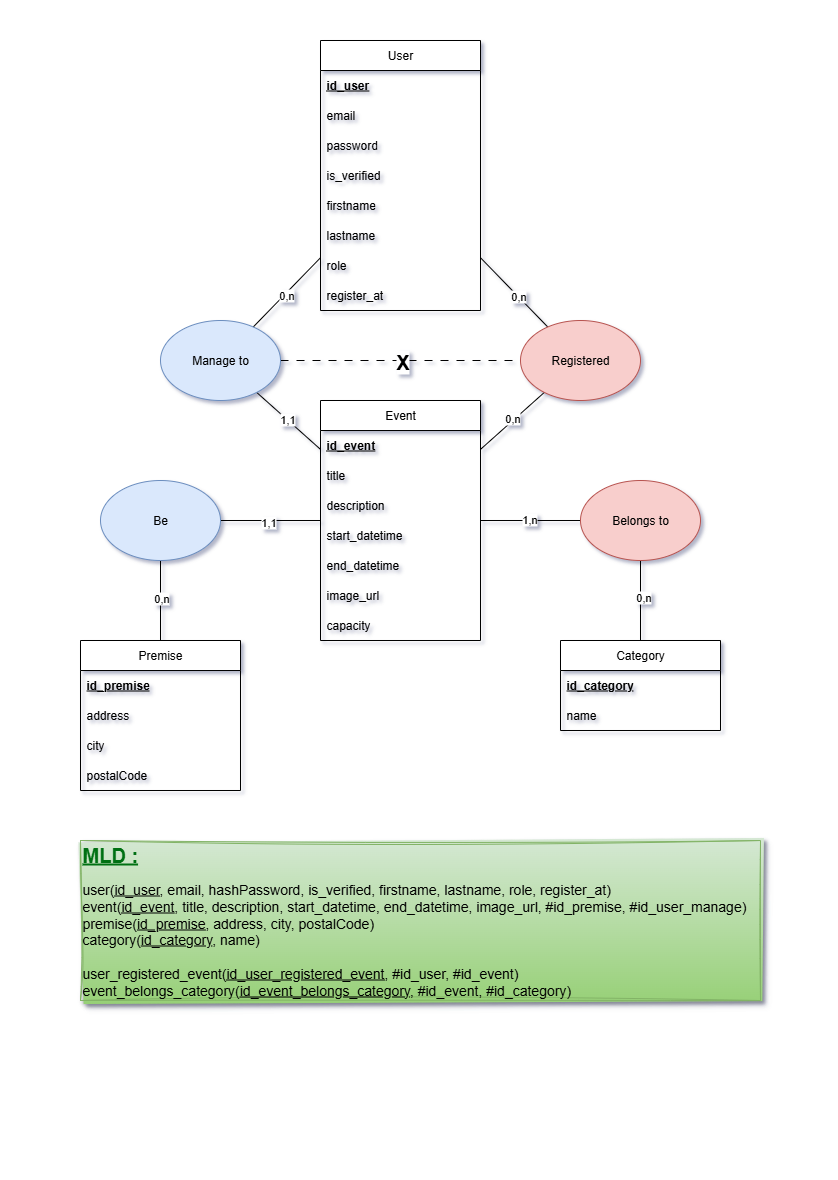

The diagram above was exported from draw.io. Its source (the exported page's mxGraphModel, read from the mxfile embedded in the PNG):
<mxGraphModel dx="892" dy="1380" grid="1" gridSize="10" guides="1" tooltips="1" connect="1" arrows="1" fold="1" page="1" pageScale="1" pageWidth="827" pageHeight="1169" math="0" shadow="1">
  <root>
    <mxCell id="0" />
    <mxCell id="1" parent="0" />
    <mxCell id="3b3-KmFhKN6L0uyYpPeW-1" value="User" style="swimlane;fontStyle=0;childLayout=stackLayout;horizontal=1;startSize=30;horizontalStack=0;resizeParent=1;resizeParentMax=0;resizeLast=0;collapsible=1;marginBottom=0;whiteSpace=wrap;html=1;" parent="1" vertex="1">
      <mxGeometry x="320" y="40" width="160" height="270" as="geometry" />
    </mxCell>
    <mxCell id="3b3-KmFhKN6L0uyYpPeW-2" value="&lt;b&gt;&lt;u&gt;id_user&lt;/u&gt;&lt;/b&gt;" style="text;strokeColor=none;fillColor=none;align=left;verticalAlign=middle;spacingLeft=4;spacingRight=4;overflow=hidden;points=[[0,0.5],[1,0.5]];portConstraint=eastwest;rotatable=0;whiteSpace=wrap;html=1;" parent="3b3-KmFhKN6L0uyYpPeW-1" vertex="1">
      <mxGeometry y="30" width="160" height="30" as="geometry" />
    </mxCell>
    <mxCell id="3b3-KmFhKN6L0uyYpPeW-35" value="email" style="text;strokeColor=none;fillColor=none;align=left;verticalAlign=middle;spacingLeft=4;spacingRight=4;overflow=hidden;points=[[0,0.5],[1,0.5]];portConstraint=eastwest;rotatable=0;whiteSpace=wrap;html=1;" parent="3b3-KmFhKN6L0uyYpPeW-1" vertex="1">
      <mxGeometry y="60" width="160" height="30" as="geometry" />
    </mxCell>
    <mxCell id="3b3-KmFhKN6L0uyYpPeW-34" value="password" style="text;strokeColor=none;fillColor=none;align=left;verticalAlign=middle;spacingLeft=4;spacingRight=4;overflow=hidden;points=[[0,0.5],[1,0.5]];portConstraint=eastwest;rotatable=0;whiteSpace=wrap;html=1;" parent="3b3-KmFhKN6L0uyYpPeW-1" vertex="1">
      <mxGeometry y="90" width="160" height="30" as="geometry" />
    </mxCell>
    <mxCell id="3b3-KmFhKN6L0uyYpPeW-36" value="is_verified" style="text;strokeColor=none;fillColor=none;align=left;verticalAlign=middle;spacingLeft=4;spacingRight=4;overflow=hidden;points=[[0,0.5],[1,0.5]];portConstraint=eastwest;rotatable=0;whiteSpace=wrap;html=1;" parent="3b3-KmFhKN6L0uyYpPeW-1" vertex="1">
      <mxGeometry y="120" width="160" height="30" as="geometry" />
    </mxCell>
    <mxCell id="3b3-KmFhKN6L0uyYpPeW-3" value="firstname" style="text;strokeColor=none;fillColor=none;align=left;verticalAlign=middle;spacingLeft=4;spacingRight=4;overflow=hidden;points=[[0,0.5],[1,0.5]];portConstraint=eastwest;rotatable=0;whiteSpace=wrap;html=1;" parent="3b3-KmFhKN6L0uyYpPeW-1" vertex="1">
      <mxGeometry y="150" width="160" height="30" as="geometry" />
    </mxCell>
    <mxCell id="3b3-KmFhKN6L0uyYpPeW-4" value="lastname" style="text;strokeColor=none;fillColor=none;align=left;verticalAlign=middle;spacingLeft=4;spacingRight=4;overflow=hidden;points=[[0,0.5],[1,0.5]];portConstraint=eastwest;rotatable=0;whiteSpace=wrap;html=1;" parent="3b3-KmFhKN6L0uyYpPeW-1" vertex="1">
      <mxGeometry y="180" width="160" height="30" as="geometry" />
    </mxCell>
    <mxCell id="3b3-KmFhKN6L0uyYpPeW-5" value="role" style="text;strokeColor=none;fillColor=none;align=left;verticalAlign=middle;spacingLeft=4;spacingRight=4;overflow=hidden;points=[[0,0.5],[1,0.5]];portConstraint=eastwest;rotatable=0;whiteSpace=wrap;html=1;" parent="3b3-KmFhKN6L0uyYpPeW-1" vertex="1">
      <mxGeometry y="210" width="160" height="30" as="geometry" />
    </mxCell>
    <mxCell id="8DT5OpKpH5zODW8096bF-2" value="register_at" style="text;strokeColor=none;fillColor=none;align=left;verticalAlign=middle;spacingLeft=4;spacingRight=4;overflow=hidden;points=[[0,0.5],[1,0.5]];portConstraint=eastwest;rotatable=0;whiteSpace=wrap;html=1;" parent="3b3-KmFhKN6L0uyYpPeW-1" vertex="1">
      <mxGeometry y="240" width="160" height="30" as="geometry" />
    </mxCell>
    <mxCell id="3b3-KmFhKN6L0uyYpPeW-43" style="rounded=0;orthogonalLoop=1;jettySize=auto;html=1;endArrow=none;endFill=0;" parent="1" source="3b3-KmFhKN6L0uyYpPeW-6" target="3b3-KmFhKN6L0uyYpPeW-42" edge="1">
      <mxGeometry relative="1" as="geometry" />
    </mxCell>
    <mxCell id="3b3-KmFhKN6L0uyYpPeW-45" value="1,1" style="edgeLabel;html=1;align=center;verticalAlign=middle;resizable=0;points=[];" parent="3b3-KmFhKN6L0uyYpPeW-43" vertex="1" connectable="0">
      <mxGeometry x="0.0526" y="1" relative="1" as="geometry">
        <mxPoint as="offset" />
      </mxGeometry>
    </mxCell>
    <mxCell id="3b3-KmFhKN6L0uyYpPeW-6" value="Event" style="swimlane;fontStyle=0;childLayout=stackLayout;horizontal=1;startSize=30;horizontalStack=0;resizeParent=1;resizeParentMax=0;resizeLast=0;collapsible=1;marginBottom=0;whiteSpace=wrap;html=1;" parent="1" vertex="1">
      <mxGeometry x="320" y="400" width="160" height="240" as="geometry" />
    </mxCell>
    <mxCell id="3b3-KmFhKN6L0uyYpPeW-7" value="&lt;b&gt;&lt;u&gt;id_event&lt;/u&gt;&lt;/b&gt;" style="text;strokeColor=none;fillColor=none;align=left;verticalAlign=middle;spacingLeft=4;spacingRight=4;overflow=hidden;points=[[0,0.5],[1,0.5]];portConstraint=eastwest;rotatable=0;whiteSpace=wrap;html=1;" parent="3b3-KmFhKN6L0uyYpPeW-6" vertex="1">
      <mxGeometry y="30" width="160" height="30" as="geometry" />
    </mxCell>
    <mxCell id="3b3-KmFhKN6L0uyYpPeW-8" value="title" style="text;strokeColor=none;fillColor=none;align=left;verticalAlign=middle;spacingLeft=4;spacingRight=4;overflow=hidden;points=[[0,0.5],[1,0.5]];portConstraint=eastwest;rotatable=0;whiteSpace=wrap;html=1;" parent="3b3-KmFhKN6L0uyYpPeW-6" vertex="1">
      <mxGeometry y="60" width="160" height="30" as="geometry" />
    </mxCell>
    <mxCell id="3b3-KmFhKN6L0uyYpPeW-9" value="description" style="text;strokeColor=none;fillColor=none;align=left;verticalAlign=middle;spacingLeft=4;spacingRight=4;overflow=hidden;points=[[0,0.5],[1,0.5]];portConstraint=eastwest;rotatable=0;whiteSpace=wrap;html=1;" parent="3b3-KmFhKN6L0uyYpPeW-6" vertex="1">
      <mxGeometry y="90" width="160" height="30" as="geometry" />
    </mxCell>
    <mxCell id="3b3-KmFhKN6L0uyYpPeW-11" value="start_datetime" style="text;strokeColor=none;fillColor=none;align=left;verticalAlign=middle;spacingLeft=4;spacingRight=4;overflow=hidden;points=[[0,0.5],[1,0.5]];portConstraint=eastwest;rotatable=0;whiteSpace=wrap;html=1;" parent="3b3-KmFhKN6L0uyYpPeW-6" vertex="1">
      <mxGeometry y="120" width="160" height="30" as="geometry" />
    </mxCell>
    <mxCell id="3b3-KmFhKN6L0uyYpPeW-14" value="end_datetime" style="text;strokeColor=none;fillColor=none;align=left;verticalAlign=middle;spacingLeft=4;spacingRight=4;overflow=hidden;points=[[0,0.5],[1,0.5]];portConstraint=eastwest;rotatable=0;whiteSpace=wrap;html=1;" parent="3b3-KmFhKN6L0uyYpPeW-6" vertex="1">
      <mxGeometry y="150" width="160" height="30" as="geometry" />
    </mxCell>
    <mxCell id="8DT5OpKpH5zODW8096bF-1" value="image_url" style="text;strokeColor=none;fillColor=none;align=left;verticalAlign=middle;spacingLeft=4;spacingRight=4;overflow=hidden;points=[[0,0.5],[1,0.5]];portConstraint=eastwest;rotatable=0;whiteSpace=wrap;html=1;" parent="3b3-KmFhKN6L0uyYpPeW-6" vertex="1">
      <mxGeometry y="180" width="160" height="30" as="geometry" />
    </mxCell>
    <mxCell id="OyDvE4xr_sInM50fr4qQ-1" value="capacity" style="text;strokeColor=none;fillColor=none;align=left;verticalAlign=middle;spacingLeft=4;spacingRight=4;overflow=hidden;points=[[0,0.5],[1,0.5]];portConstraint=eastwest;rotatable=0;whiteSpace=wrap;html=1;" parent="3b3-KmFhKN6L0uyYpPeW-6" vertex="1">
      <mxGeometry y="210" width="160" height="30" as="geometry" />
    </mxCell>
    <mxCell id="3b3-KmFhKN6L0uyYpPeW-15" value="Category" style="swimlane;fontStyle=0;childLayout=stackLayout;horizontal=1;startSize=30;horizontalStack=0;resizeParent=1;resizeParentMax=0;resizeLast=0;collapsible=1;marginBottom=0;whiteSpace=wrap;html=1;" parent="1" vertex="1">
      <mxGeometry x="560" y="640" width="160" height="90" as="geometry" />
    </mxCell>
    <mxCell id="3b3-KmFhKN6L0uyYpPeW-16" value="&lt;b&gt;&lt;u&gt;id_category&lt;/u&gt;&lt;/b&gt;" style="text;strokeColor=none;fillColor=none;align=left;verticalAlign=middle;spacingLeft=4;spacingRight=4;overflow=hidden;points=[[0,0.5],[1,0.5]];portConstraint=eastwest;rotatable=0;whiteSpace=wrap;html=1;" parent="3b3-KmFhKN6L0uyYpPeW-15" vertex="1">
      <mxGeometry y="30" width="160" height="30" as="geometry" />
    </mxCell>
    <mxCell id="3b3-KmFhKN6L0uyYpPeW-17" value="name" style="text;strokeColor=none;fillColor=none;align=left;verticalAlign=middle;spacingLeft=4;spacingRight=4;overflow=hidden;points=[[0,0.5],[1,0.5]];portConstraint=eastwest;rotatable=0;whiteSpace=wrap;html=1;" parent="3b3-KmFhKN6L0uyYpPeW-15" vertex="1">
      <mxGeometry y="60" width="160" height="30" as="geometry" />
    </mxCell>
    <mxCell id="3b3-KmFhKN6L0uyYpPeW-20" style="rounded=0;orthogonalLoop=1;jettySize=auto;html=1;endArrow=none;endFill=0;" parent="1" source="3b3-KmFhKN6L0uyYpPeW-19" target="3b3-KmFhKN6L0uyYpPeW-6" edge="1">
      <mxGeometry relative="1" as="geometry" />
    </mxCell>
    <mxCell id="3b3-KmFhKN6L0uyYpPeW-22" value="1,1" style="edgeLabel;html=1;align=center;verticalAlign=middle;resizable=0;points=[];" parent="3b3-KmFhKN6L0uyYpPeW-20" vertex="1" connectable="0">
      <mxGeometry x="-0.075" relative="1" as="geometry">
        <mxPoint as="offset" />
      </mxGeometry>
    </mxCell>
    <mxCell id="3b3-KmFhKN6L0uyYpPeW-21" style="rounded=0;orthogonalLoop=1;jettySize=auto;html=1;endArrow=none;endFill=0;" parent="1" source="3b3-KmFhKN6L0uyYpPeW-19" target="3b3-KmFhKN6L0uyYpPeW-1" edge="1">
      <mxGeometry relative="1" as="geometry" />
    </mxCell>
    <mxCell id="3b3-KmFhKN6L0uyYpPeW-23" value="0,n" style="edgeLabel;html=1;align=center;verticalAlign=middle;resizable=0;points=[];" parent="3b3-KmFhKN6L0uyYpPeW-21" vertex="1" connectable="0">
      <mxGeometry x="-0.0391" y="-1" relative="1" as="geometry">
        <mxPoint as="offset" />
      </mxGeometry>
    </mxCell>
    <mxCell id="QrKg6Avyo1VkRQEavOzB-1" style="rounded=0;orthogonalLoop=1;jettySize=auto;html=1;endArrow=none;endFill=0;dashed=1;dashPattern=8 8;" parent="1" source="3b3-KmFhKN6L0uyYpPeW-19" target="3b3-KmFhKN6L0uyYpPeW-24" edge="1">
      <mxGeometry relative="1" as="geometry" />
    </mxCell>
    <mxCell id="QrKg6Avyo1VkRQEavOzB-2" value="&lt;b&gt;&lt;font style=&quot;font-size: 20px;&quot;&gt;X&lt;/font&gt;&lt;/b&gt;" style="edgeLabel;html=1;align=center;verticalAlign=middle;resizable=0;points=[];" parent="QrKg6Avyo1VkRQEavOzB-1" vertex="1" connectable="0">
      <mxGeometry x="0.0083" relative="1" as="geometry">
        <mxPoint as="offset" />
      </mxGeometry>
    </mxCell>
    <mxCell id="3b3-KmFhKN6L0uyYpPeW-19" value="Manage to" style="ellipse;whiteSpace=wrap;html=1;fillColor=#dae8fc;strokeColor=#6c8ebf;" parent="1" vertex="1">
      <mxGeometry x="160" y="320" width="120" height="80" as="geometry" />
    </mxCell>
    <mxCell id="3b3-KmFhKN6L0uyYpPeW-25" style="rounded=0;orthogonalLoop=1;jettySize=auto;html=1;endArrow=none;endFill=0;" parent="1" source="3b3-KmFhKN6L0uyYpPeW-24" target="3b3-KmFhKN6L0uyYpPeW-1" edge="1">
      <mxGeometry relative="1" as="geometry" />
    </mxCell>
    <mxCell id="3b3-KmFhKN6L0uyYpPeW-27" value="0,n" style="edgeLabel;html=1;align=center;verticalAlign=middle;resizable=0;points=[];" parent="3b3-KmFhKN6L0uyYpPeW-25" vertex="1" connectable="0">
      <mxGeometry x="-0.1" relative="1" as="geometry">
        <mxPoint as="offset" />
      </mxGeometry>
    </mxCell>
    <mxCell id="3b3-KmFhKN6L0uyYpPeW-26" style="rounded=0;orthogonalLoop=1;jettySize=auto;html=1;endArrow=none;endFill=0;" parent="1" source="3b3-KmFhKN6L0uyYpPeW-24" target="3b3-KmFhKN6L0uyYpPeW-6" edge="1">
      <mxGeometry relative="1" as="geometry" />
    </mxCell>
    <mxCell id="3b3-KmFhKN6L0uyYpPeW-28" value="0,n" style="edgeLabel;html=1;align=center;verticalAlign=middle;resizable=0;points=[];" parent="3b3-KmFhKN6L0uyYpPeW-26" vertex="1" connectable="0">
      <mxGeometry x="-0.0415" y="-2" relative="1" as="geometry">
        <mxPoint as="offset" />
      </mxGeometry>
    </mxCell>
    <mxCell id="3b3-KmFhKN6L0uyYpPeW-24" value="Registered" style="ellipse;whiteSpace=wrap;html=1;fillColor=#f8cecc;strokeColor=#b85450;" parent="1" vertex="1">
      <mxGeometry x="520" y="320" width="120" height="80" as="geometry" />
    </mxCell>
    <mxCell id="3b3-KmFhKN6L0uyYpPeW-30" style="rounded=0;orthogonalLoop=1;jettySize=auto;html=1;endArrow=none;endFill=0;" parent="1" source="3b3-KmFhKN6L0uyYpPeW-29" target="3b3-KmFhKN6L0uyYpPeW-6" edge="1">
      <mxGeometry relative="1" as="geometry" />
    </mxCell>
    <mxCell id="3b3-KmFhKN6L0uyYpPeW-32" value="1,n" style="edgeLabel;html=1;align=center;verticalAlign=middle;resizable=0;points=[];" parent="3b3-KmFhKN6L0uyYpPeW-30" vertex="1" connectable="0">
      <mxGeometry x="0.0308" y="-2" relative="1" as="geometry">
        <mxPoint as="offset" />
      </mxGeometry>
    </mxCell>
    <mxCell id="3b3-KmFhKN6L0uyYpPeW-31" style="rounded=0;orthogonalLoop=1;jettySize=auto;html=1;endArrow=none;endFill=0;" parent="1" source="3b3-KmFhKN6L0uyYpPeW-29" target="3b3-KmFhKN6L0uyYpPeW-15" edge="1">
      <mxGeometry relative="1" as="geometry" />
    </mxCell>
    <mxCell id="3b3-KmFhKN6L0uyYpPeW-33" value="0,n" style="edgeLabel;html=1;align=center;verticalAlign=middle;resizable=0;points=[];" parent="3b3-KmFhKN6L0uyYpPeW-31" vertex="1" connectable="0">
      <mxGeometry x="-0.0889" y="2" relative="1" as="geometry">
        <mxPoint as="offset" />
      </mxGeometry>
    </mxCell>
    <mxCell id="3b3-KmFhKN6L0uyYpPeW-29" value="Belongs to" style="ellipse;whiteSpace=wrap;html=1;fillColor=#f8cecc;strokeColor=#b85450;" parent="1" vertex="1">
      <mxGeometry x="580" y="480" width="120" height="80" as="geometry" />
    </mxCell>
    <mxCell id="3b3-KmFhKN6L0uyYpPeW-37" value="Premise" style="swimlane;fontStyle=0;childLayout=stackLayout;horizontal=1;startSize=30;horizontalStack=0;resizeParent=1;resizeParentMax=0;resizeLast=0;collapsible=1;marginBottom=0;whiteSpace=wrap;html=1;" parent="1" vertex="1">
      <mxGeometry x="80" y="640" width="160" height="150" as="geometry" />
    </mxCell>
    <mxCell id="3b3-KmFhKN6L0uyYpPeW-38" value="&lt;b&gt;&lt;u&gt;id_premise&lt;/u&gt;&lt;/b&gt;" style="text;strokeColor=none;fillColor=none;align=left;verticalAlign=middle;spacingLeft=4;spacingRight=4;overflow=hidden;points=[[0,0.5],[1,0.5]];portConstraint=eastwest;rotatable=0;whiteSpace=wrap;html=1;" parent="3b3-KmFhKN6L0uyYpPeW-37" vertex="1">
      <mxGeometry y="30" width="160" height="30" as="geometry" />
    </mxCell>
    <mxCell id="3b3-KmFhKN6L0uyYpPeW-39" value="address" style="text;strokeColor=none;fillColor=none;align=left;verticalAlign=middle;spacingLeft=4;spacingRight=4;overflow=hidden;points=[[0,0.5],[1,0.5]];portConstraint=eastwest;rotatable=0;whiteSpace=wrap;html=1;" parent="3b3-KmFhKN6L0uyYpPeW-37" vertex="1">
      <mxGeometry y="60" width="160" height="30" as="geometry" />
    </mxCell>
    <mxCell id="3b3-KmFhKN6L0uyYpPeW-40" value="city" style="text;strokeColor=none;fillColor=none;align=left;verticalAlign=middle;spacingLeft=4;spacingRight=4;overflow=hidden;points=[[0,0.5],[1,0.5]];portConstraint=eastwest;rotatable=0;whiteSpace=wrap;html=1;" parent="3b3-KmFhKN6L0uyYpPeW-37" vertex="1">
      <mxGeometry y="90" width="160" height="30" as="geometry" />
    </mxCell>
    <mxCell id="3b3-KmFhKN6L0uyYpPeW-41" value="postalCode" style="text;strokeColor=none;fillColor=none;align=left;verticalAlign=middle;spacingLeft=4;spacingRight=4;overflow=hidden;points=[[0,0.5],[1,0.5]];portConstraint=eastwest;rotatable=0;whiteSpace=wrap;html=1;" parent="3b3-KmFhKN6L0uyYpPeW-37" vertex="1">
      <mxGeometry y="120" width="160" height="30" as="geometry" />
    </mxCell>
    <mxCell id="3b3-KmFhKN6L0uyYpPeW-44" style="rounded=0;orthogonalLoop=1;jettySize=auto;html=1;endArrow=none;endFill=0;" parent="1" source="3b3-KmFhKN6L0uyYpPeW-42" target="3b3-KmFhKN6L0uyYpPeW-37" edge="1">
      <mxGeometry relative="1" as="geometry" />
    </mxCell>
    <mxCell id="3b3-KmFhKN6L0uyYpPeW-46" value="0,n" style="edgeLabel;html=1;align=center;verticalAlign=middle;resizable=0;points=[];" parent="3b3-KmFhKN6L0uyYpPeW-44" vertex="1" connectable="0">
      <mxGeometry x="-0.0727" relative="1" as="geometry">
        <mxPoint as="offset" />
      </mxGeometry>
    </mxCell>
    <mxCell id="3b3-KmFhKN6L0uyYpPeW-42" value="Be" style="ellipse;whiteSpace=wrap;html=1;fillColor=#dae8fc;strokeColor=#6c8ebf;" parent="1" vertex="1">
      <mxGeometry x="100" y="480" width="120" height="80" as="geometry" />
    </mxCell>
    <mxCell id="QrKg6Avyo1VkRQEavOzB-3" value="&lt;b&gt;&lt;font style=&quot;font-size: 20px; color: light-dark(rgb(0, 112, 19), rgb(237, 237, 237));&quot;&gt;&lt;u style=&quot;&quot;&gt;MLD :&lt;/u&gt;&lt;/font&gt;&lt;/b&gt;&lt;div&gt;&lt;br&gt;&lt;div&gt;&lt;font style=&quot;font-size: 14px;&quot;&gt;user(&lt;u style=&quot;&quot;&gt;id_user&lt;/u&gt;, email, hashPassword, is_verified, firstname, lastname, role, register_at)&lt;/font&gt;&lt;/div&gt;&lt;div&gt;&lt;font style=&quot;font-size: 14px;&quot;&gt;event(&lt;u&gt;id_event&lt;/u&gt;, title, description, start_datetime, end_datetime, image_url, #id_premise, #id_user_manage)&lt;/font&gt;&lt;/div&gt;&lt;div&gt;&lt;font style=&quot;font-size: 14px;&quot;&gt;premise(&lt;u&gt;id_premise&lt;/u&gt;, address, city, postalCode)&lt;/font&gt;&lt;/div&gt;&lt;div&gt;&lt;font style=&quot;font-size: 14px;&quot;&gt;category(&lt;u&gt;id_category&lt;/u&gt;, name)&lt;/font&gt;&lt;/div&gt;&lt;div&gt;&lt;font style=&quot;font-size: 14px;&quot;&gt;&lt;br&gt;&lt;/font&gt;&lt;/div&gt;&lt;div&gt;&lt;font style=&quot;font-size: 14px;&quot;&gt;user_registered_event(&lt;u&gt;id_user_registered_event&lt;/u&gt;, #id_user, #id_event)&lt;/font&gt;&lt;/div&gt;&lt;div&gt;&lt;font style=&quot;font-size: 14px;&quot;&gt;&lt;span style=&quot;text-align: center; background-color: transparent; color: light-dark(rgb(0, 0, 0), rgb(255, 255, 255));&quot;&gt;event_belongs_category&lt;/span&gt;(&lt;u style=&quot;&quot;&gt;id_event_belongs_category&lt;/u&gt;, #id_event, #id_category)&lt;/font&gt;&lt;/div&gt;&lt;/div&gt;" style="text;html=1;align=left;verticalAlign=middle;whiteSpace=wrap;rounded=0;fillColor=#d5e8d4;gradientColor=#97d077;strokeColor=#82b366;sketch=1;curveFitting=1;jiggle=2;shadow=1;" parent="1" vertex="1">
      <mxGeometry x="80" y="840" width="680" height="160" as="geometry" />
    </mxCell>
  </root>
</mxGraphModel>